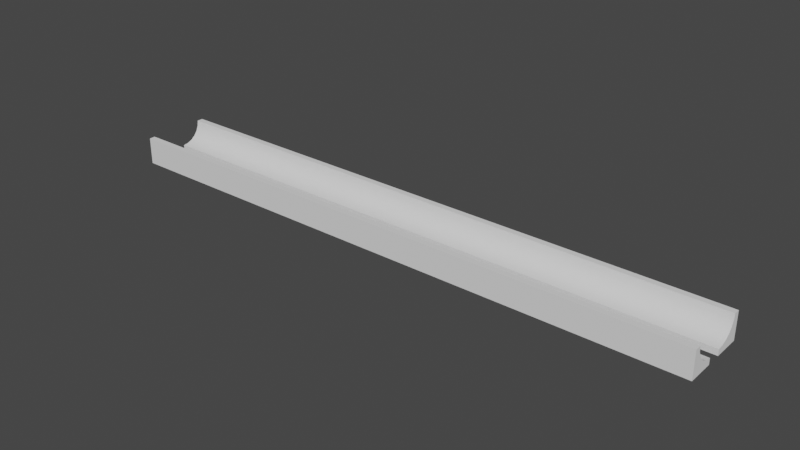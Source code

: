 # Source: p16.blend  (saved by Blender 3.1.7; exported with 4.5.12 LTS)
import bpy
from mathutils import Matrix  # noqa: F401  (used for matrix-valued properties, if any)

bpy.ops.wm.read_factory_settings(use_empty=True)
scene = bpy.context.scene
scene.name = 'Scene'

# ---- collections
col_collection = bpy.data.collections.new('Collection'); scene.collection.children.link(col_collection)

# ---- node groups
ng_auto_smooth = bpy.data.node_groups.new('Auto Smooth', 'GeometryNodeTree')
_s = ng_auto_smooth.interface.new_socket(name='Geometry', in_out='OUTPUT', socket_type='NodeSocketGeometry')
_s = ng_auto_smooth.interface.new_socket(name='Geometry', in_out='INPUT', socket_type='NodeSocketGeometry')
_s = ng_auto_smooth.interface.new_socket(name='Angle', in_out='INPUT', socket_type='NodeSocketFloat')
_s.subtype = 'ANGLE'
_s.min_value = 0.0
_s.max_value = 3.142
ng_auto_smooth.is_modifier = True
_N = ng_auto_smooth.nodes; _L = ng_auto_smooth.links
n0 = _N.new('NodeGroupOutput'); n0.name = 'Group Output'; n0.location = (480, -100)
n1 = _N.new('NodeGroupInput'); n1.name = 'Group Input'; n1.location = (-420, -300)
n2 = _N.new('NodeGroupInput'); n2.name = 'Group Input.001'; n2.location = (-60, -100)
n3 = _N.new('GeometryNodeSetShadeSmooth'); n3.name = 'Set Shade Smooth'; n3.location = (120, -100)
n3.domain = 'EDGE'
n4 = _N.new('GeometryNodeSetShadeSmooth'); n4.name = 'Set Shade Smooth.001'; n4.location = (300, -100)
n5 = _N.new('GeometryNodeInputMeshEdgeAngle'); n5.name = 'Edge Angle'; n5.location = (-420, -220)
n6 = _N.new('GeometryNodeInputEdgeSmooth'); n6.name = 'Is Edge Smooth'; n6.location = (-60, -160)
n7 = _N.new('GeometryNodeInputShadeSmooth'); n7.name = 'Is Face Smooth'; n7.location = (-240, -340)
n8 = _N.new('FunctionNodeBooleanMath'); n8.name = 'Boolean Math'; n8.location = (-60, -220)
n9 = _N.new('FunctionNodeCompare'); n9.name = 'Compare'; n9.location = (-240, -180)
n9.operation = 'LESS_EQUAL'
_L.new(n5.outputs[0], n9.inputs[0])
_L.new(n4.outputs[0], n0.inputs[0])
_L.new(n1.outputs[1], n9.inputs[1])
_L.new(n9.outputs[0], n8.inputs[0])
_L.new(n7.outputs[0], n8.inputs[1])
_L.new(n2.outputs[0], n3.inputs[0])
_L.new(n6.outputs[0], n3.inputs[1])
_L.new(n3.outputs[0], n4.inputs[0])
_L.new(n8.outputs[0], n3.inputs[2])
n0.is_active_output = True

# ---- world
world_world = bpy.data.worlds.new('World'); scene.world = world_world
world_world.use_nodes = True; world_world.node_tree.nodes.clear()
_N = world_world.node_tree.nodes; _L = world_world.node_tree.links
n0 = _N.new('ShaderNodeOutputWorld'); n0.name = 'World Output'; n0.location = (300, 300)
n1 = _N.new('ShaderNodeBackground'); n1.name = 'Background'; n1.location = (10, 300)
n1.inputs[0].default_value = (0.05088, 0.05088, 0.05088, 1.0)
_L.new(n1.outputs[0], n0.inputs[0])
n0.is_active_output = True
world_world.color = (0.05088, 0.05088, 0.05088)
world_world.use_sun_shadow = False
world_world.sun_shadow_jitter_overblur = 0.0

# ---- meshes
me_cube_001 = bpy.data.meshes.new('Cube.001')
me_cube_001.from_pydata([(-1.0, -1.0, -1.0), (-1.0, 1.0, -1.0), (-1.0, 1.0, 1.0), (1.0, -1.0, -1.0), (1.0, 1.0, -1.0), (1.0, 1.0, 1.0), (-1.0, -0.5974, -0.5026), (-1.0, -1.0, -0.5556), (-1.0, 0.5556, 1.0), (-1.0, 0.5026, 0.5974), (-1.0, -0.2222, -0.3471), (-1.0, 0.09994, -0.09994), (-1.0, 0.3472, 0.2222), (1.0, 0.3472, 0.2222), (1.0, 0.5026, 0.5974), (1.0, 0.5556, 1.0), (1.0, 0.5556, 1.0), (1.0, -0.5974, -0.5026), (1.0, -1.0, -0.5556), (1.0, -0.2222, -0.3472), (1.0, 0.09994, -0.09994), (0.0, 0.5556, 1.0)], [], [(8, 2, 1, 0, 7, 6, 10, 11, 12, 9), (1, 2, 5, 4), (18, 3, 4, 5, 16, 15, 14, 13, 20, 19, 17), (7, 0, 3, 18), (1, 4, 3, 0), (16, 5, 2, 8, 21), (21, 8, 9, 14, 15), (9, 12, 13, 14), (12, 11, 20, 13), (11, 10, 19, 20), (10, 6, 17, 19), (18, 17, 6, 7), (15, 16, 21)])
me_cube_001.polygons.foreach_set('use_smooth', [True] * 13)
_uv = me_cube_001.uv_layers.new(name='UVMap')
_uv.uv.foreach_set('vector', [0.625, 0.1944, 0.625, 0.25, 0.375, 0.25, 0.375, 0.0, 0.4306, 0.0, 0.4372, 0.05033, 0.4566, 0.09722, 0.4875, 0.1375, 0.5278, 0.1684, 0.5747, 0.1878, 0.375, 0.25, 0.625, 0.25, 0.625, 0.5, 0.375, 0.5, 0.4306, 0.75, 0.375, 0.75, 0.375, 0.5, 0.625, 0.5, 0.625, 0.5556, 0.625, 0.5556, 0.5747, 0.5622, 0.5278, 0.5816, 0.4875, 0.6125, 0.4566, 0.6528, 0.4372, 0.6997, 0.4306, 1.0, 0.375, 1.0, 0.375, 0.75, 0.4306, 0.75, 0.125, 0.5, 0.375, 0.5, 0.375, 0.75, 0.125, 0.75, 0.625, 0.5556, 0.625, 0.5, 0.875, 0.5, 0.875, 0.5556, 0.75, 0.5556, 1.0, 0.75, 1.0, 0.5266, 0.9583, 0.5266, 0.9583, 0.9734, 1.0, 0.9734, 0.9583, 0.5266, 0.9167, 0.5266, 0.9167, 0.9734, 0.9583, 0.9734, 0.9167, 0.5266, 0.875, 0.5266, 0.875, 0.9734, 0.9167, 0.9734, 0.875, 0.5266, 0.8333, 0.5266, 0.8333, 0.9734, 0.875, 0.9734, 0.8333, 0.5266, 0.7917, 0.5266, 0.7917, 0.9734, 0.8333, 0.9734, 0.75, 0.9734, 0.7917, 0.9734, 0.7917, 0.5266, 0.75, 0.5266, -1.863e-07, 0.9734, -1.863e-07, 0.9734, -1.863e-07, 0.75])
me_cube_001.use_remesh_fix_poles = True
me_cube_001.use_remesh_preserve_attributes = False
me_cube_001.update()
me_cube_002 = bpy.data.meshes.new('Cube.002')
me_cube_002.from_pydata([(-1.0, -1.0, -1.0), (-1.0, 1.0, -1.0), (-1.0, 1.0, 1.0), (1.0, -1.0, -1.0), (1.0, 1.0, -1.0), (1.0, 1.0, 1.0), (-1.0, -0.5974, -0.5026), (-1.0, -1.0, -0.5556), (-1.0, 0.5556, 1.0), (-1.0, 0.5026, 0.5974), (-1.0, -0.2222, -0.3471), (-1.0, 0.09994, -0.09994), (-1.0, 0.3472, 0.2222), (1.0, 0.3472, 0.2222), (1.0, 0.5026, 0.5974), (1.0, 0.5556, 1.0), (1.0, 0.5556, 1.0), (1.0, -0.5974, -0.5026), (1.0, -1.0, -0.5556), (1.0, -0.2222, -0.3472), (1.0, 0.09994, -0.09994), (0.0, 0.5556, 1.0)], [], [(8, 2, 1, 0, 7, 6, 10, 11, 12, 9), (1, 2, 5, 4), (18, 3, 4, 5, 16, 15, 14, 13, 20, 19, 17), (7, 0, 3, 18), (1, 4, 3, 0), (16, 5, 2, 8, 21), (21, 8, 9, 14, 15), (9, 12, 13, 14), (12, 11, 20, 13), (11, 10, 19, 20), (10, 6, 17, 19), (18, 17, 6, 7), (15, 16, 21)])
me_cube_002.polygons.foreach_set('use_smooth', [True] * 13)
_uv = me_cube_002.uv_layers.new(name='UVMap')
_uv.uv.foreach_set('vector', [0.625, 0.1944, 0.625, 0.25, 0.375, 0.25, 0.375, 0.0, 0.4306, 0.0, 0.4372, 0.05033, 0.4566, 0.09722, 0.4875, 0.1375, 0.5278, 0.1684, 0.5747, 0.1878, 0.375, 0.25, 0.625, 0.25, 0.625, 0.5, 0.375, 0.5, 0.4306, 0.75, 0.375, 0.75, 0.375, 0.5, 0.625, 0.5, 0.625, 0.5556, 0.625, 0.5556, 0.5747, 0.5622, 0.5278, 0.5816, 0.4875, 0.6125, 0.4566, 0.6528, 0.4372, 0.6997, 0.4306, 1.0, 0.375, 1.0, 0.375, 0.75, 0.4306, 0.75, 0.125, 0.5, 0.375, 0.5, 0.375, 0.75, 0.125, 0.75, 0.625, 0.5556, 0.625, 0.5, 0.875, 0.5, 0.875, 0.5556, 0.75, 0.5556, 1.0, 0.75, 1.0, 0.5266, 0.9583, 0.5266, 0.9583, 0.9734, 1.0, 0.9734, 0.9583, 0.5266, 0.9167, 0.5266, 0.9167, 0.9734, 0.9583, 0.9734, 0.9167, 0.5266, 0.875, 0.5266, 0.875, 0.9734, 0.9167, 0.9734, 0.875, 0.5266, 0.8333, 0.5266, 0.8333, 0.9734, 0.875, 0.9734, 0.8333, 0.5266, 0.7917, 0.5266, 0.7917, 0.9734, 0.8333, 0.9734, 0.75, 0.9734, 0.7917, 0.9734, 0.7917, 0.5266, 0.75, 0.5266, -1.863e-07, 0.9734, -1.863e-07, 0.9734, -1.863e-07, 0.75])
me_cube_002.use_remesh_fix_poles = True
me_cube_002.use_remesh_preserve_attributes = False
me_cube_002.update()

# ---- objects
ob_cube_001 = bpy.data.objects.new('Cube.001', me_cube_001)
ob_cube_002 = bpy.data.objects.new('Cube.002', me_cube_002)

# ---- transforms, parenting, visibility, modifiers, constraints
ob_cube_001.location = (0.0, 3.5, 0.0)
ob_cube_001.scale = (50.0, 2.25, 2.25)
_m = ob_cube_001.modifiers.new('Auto Smooth', 'NODES')
_m.node_group = ng_auto_smooth
_gi = [s.identifier for s in ng_auto_smooth.interface.items_tree if s.item_type == 'SOCKET' and s.in_out == 'INPUT']
_m[_gi[1]] = 0.5236  # Angle
ob_cube_002.location = (0.0, -3.5, 0.0)
ob_cube_002.rotation_euler = (0.0, -0.0, 3.142)
ob_cube_002.scale = (50.0, 2.25, 2.25)
_m = ob_cube_002.modifiers.new('Auto Smooth', 'NODES')
_m.node_group = ng_auto_smooth
_gi = [s.identifier for s in ng_auto_smooth.interface.items_tree if s.item_type == 'SOCKET' and s.in_out == 'INPUT']
_m[_gi[1]] = 0.5236  # Angle

# ---- collection membership
col_collection.objects.link(ob_cube_001)
col_collection.objects.link(ob_cube_002)

# ---- scene / render settings (as saved in the file)
scene.frame_start = 1; scene.frame_end = 250; scene.frame_set(1)
scene.render.engine = 'BLENDER_EEVEE_NEXT'
scene.cycles.sampling_pattern = 'TABULATED_SOBOL'
scene.cycles.use_light_tree = False
scene.view_settings.view_transform = 'Filmic'
bpy.context.view_layer.update()

# ---- added for rendering (the .blend has no active camera and no usable light): camera, sun
cam_auto = bpy.data.cameras.new('AutoCamera')
cam_auto.lens = 50.0
cam_auto.sensor_width = 36.0
cam_auto.clip_end = 1636.1
ob_auto_camera = bpy.data.objects.new('AutoCamera', cam_auto)
scene.collection.objects.link(ob_auto_camera)
ob_auto_camera.location = (93.2253, -111.87, 74.5802)
ob_auto_camera.rotation_euler = (1.09748, -7.21219e-08, 0.694738)
scene.camera = ob_auto_camera
light_auto_sun = bpy.data.lights.new('AutoSun', 'SUN')
light_auto_sun.energy = 3.0
light_auto_sun.angle = 0.0523599
ob_auto_sun = bpy.data.objects.new('AutoSun', light_auto_sun)
scene.collection.objects.link(ob_auto_sun)
ob_auto_sun.rotation_euler = (0.872665, 0.174533, 0.523599)
bpy.context.view_layer.update()
